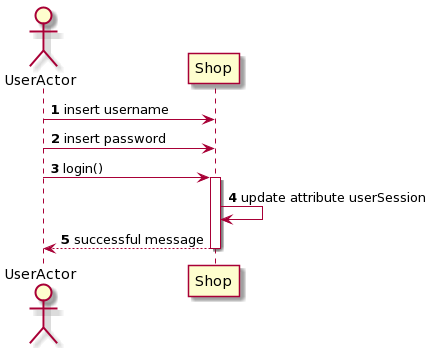

The diagram above was rendered by PlantUML. Its source (embedded in the PNG):
@startuml
autonumber
actor UserActor
UserActor -> Shop : insert username
UserActor -> Shop : insert password
UserActor -> Shop ++ : login()
Shop -> Shop: update attribute userSession
Shop --> UserActor -- : successful message
@enduml